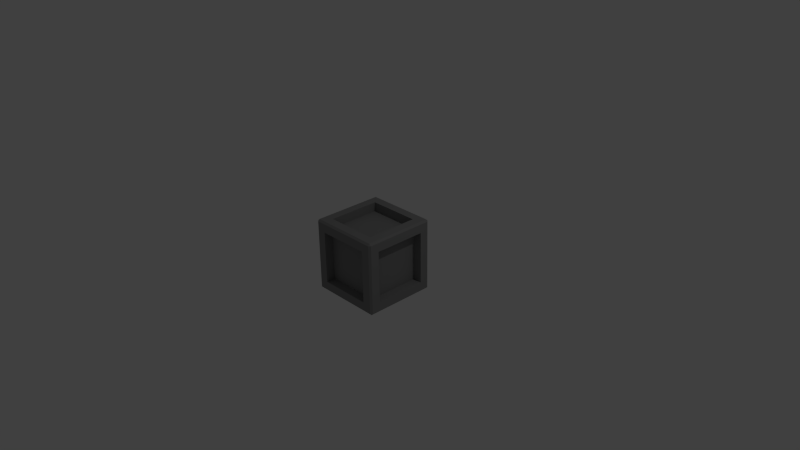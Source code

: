 # Source: unity_cube.blend  (saved by Blender 2.69.0; exported with 4.5.12 LTS)
import bpy
from mathutils import Matrix  # noqa: F401  (used for matrix-valued properties, if any)

bpy.ops.wm.read_factory_settings(use_empty=True)
scene = bpy.context.scene
scene.name = 'Scene'

# ---- collections
col_collection_1 = bpy.data.collections.new('Collection 1'); scene.collection.children.link(col_collection_1)

# ---- materials (node trees are filled in below, after node groups)
mat_base_plastic = bpy.data.materials.new('base_plastic')
mat_base_plastic.alpha_threshold = 0.0
mat_base_plastic.use_transparent_shadow = False
mat_base_plastic.diffuse_color = (0.2529, 0.2529, 0.2529, 1.0)
mat_base_plastic.roughness = 0.5
mat_base_plastic.line_color = (0.0, 0.0, 0.0, 1.0)

# ---- material node trees

# ---- world
world_world = bpy.data.worlds.new('World'); scene.world = world_world
world_world.color = (0.05088, 0.05088, 0.05088)
world_world.use_sun_shadow = False
world_world.sun_shadow_jitter_overblur = 0.0
world_world.cycles.sampling_method = 'MANUAL'
world_world.cycles.sample_map_resolution = 256

# ---- cameras
cam_camera = bpy.data.cameras.new('Camera')
cam_camera.clip_end = 100.0
cam_camera.lens = 35.0
cam_camera.sensor_width = 32.0
cam_camera.sensor_height = 18.0
cam_camera.ortho_scale = 7.314
cam_camera.dof.focus_distance = 0.0
cam_camera.dof.aperture_fstop = 128.0

# ---- lights
light_lamp = bpy.data.lights.new('Lamp', 'POINT')
light_lamp.transmission_factor = 0.0
light_lamp.cutoff_distance = 30.0
light_lamp.energy = 100.0
light_lamp.shadow_buffer_clip_start = 1.001
light_lamp.shadow_soft_size = 0.1
light_lamp.shadow_maximum_resolution = 0.006
light_lamp.use_absolute_resolution = True
light_lamp.cycles.use_multiple_importance_sampling = False

# ---- meshes
me_cube_001 = bpy.data.meshes.new('Cube.001')
me_cube_001.from_pydata([(-0.475, -0.475, -0.5), (-0.475, -0.5, -0.475), (-0.5, -0.475, -0.475), (-0.5, 0.475, -0.475), (-0.475, 0.5, -0.475), (-0.475, 0.475, -0.5), (0.475, 0.5, -0.475), (0.5, 0.475, -0.475), (0.475, 0.475, -0.5), (0.5, -0.475, -0.475), (0.475, -0.5, -0.475), (0.475, -0.475, -0.5), (-0.5, -0.475, 0.475), (-0.475, -0.5, 0.475), (-0.475, -0.475, 0.5), (-0.5, 0.475, 0.475), (-0.475, 0.475, 0.5), (-0.475, 0.5, 0.475), (0.475, 0.5, 0.475), (0.475, 0.475, 0.5), (0.5, 0.475, 0.475), (0.5, -0.475, 0.475), (0.475, -0.475, 0.5), (0.475, -0.5, 0.475), (-0.475, 0.3561, 0.5), (-0.5, 0.3561, 0.475), (-0.475, 0.3561, -0.5), (-0.5, 0.3561, -0.475), (0.475, 0.3561, 0.5), (0.5, 0.3561, 0.475), (0.475, 0.3561, -0.5), (0.5, 0.3561, -0.475), (-0.5, -0.356, 0.475), (-0.475, -0.356, -0.5), (0.475, -0.356, 0.5), (0.5, -0.356, -0.475), (-0.475, -0.356, 0.5), (-0.5, -0.356, -0.475), (0.5, -0.356, 0.475), (0.475, -0.356, -0.5), (-0.475, -0.5, 0.3562), (-0.5, -0.475, 0.3562), (-0.475, 0.5, 0.3562), (-0.5, 0.475, 0.3562), (0.5, 0.475, 0.3562), (0.475, 0.5, 0.3562), (0.475, -0.5, 0.3562), (0.5, -0.475, 0.3562), (0.5, 0.3561, 0.3562), (-0.5, 0.3561, 0.3562), (0.5, -0.356, 0.3562), (-0.5, -0.356, 0.3562), (-0.5, -0.475, -0.3567), (-0.475, 0.5, -0.3567), (0.5, 0.475, -0.3567), (0.475, -0.5, -0.3567), (0.5, 0.3561, -0.3567), (-0.5, 0.3561, -0.3567), (0.5, -0.356, -0.3567), (-0.5, -0.356, -0.3567), (-0.475, -0.5, -0.3567), (-0.5, 0.475, -0.3567), (0.475, 0.5, -0.3567), (0.5, -0.475, -0.3567), (-0.356, 0.475, 0.5), (-0.356, 0.5, 0.475), (-0.356, 0.475, -0.5), (-0.356, 0.5, -0.475), (-0.356, -0.475, 0.5), (-0.356, -0.5, 0.475), (-0.356, -0.475, -0.5), (-0.356, -0.5, -0.475), (-0.356, 0.3561, -0.5), (-0.356, 0.3561, 0.5), (-0.356, -0.356, -0.5), (-0.356, -0.356, 0.5), (-0.356, 0.5, 0.3562), (-0.356, -0.5, 0.3562), (-0.356, 0.5, -0.3567), (-0.356, -0.5, -0.3567), (0.3561, 0.475, 0.5), (0.3561, 0.5, -0.475), (0.3561, -0.5, 0.475), (0.3561, -0.475, -0.5), (0.3561, 0.3561, -0.5), (0.3561, -0.356, -0.5), (0.3561, -0.5, 0.3562), (0.3561, -0.5, -0.3567), (0.3561, 0.5, 0.475), (0.3561, 0.475, -0.5), (0.3561, -0.475, 0.5), (0.3561, -0.5, -0.475), (0.3561, 0.3561, 0.5), (0.3561, -0.356, 0.5), (0.3561, 0.5, 0.3562), (0.3561, 0.5, -0.3567), (-0.356, 0.3561, 0.3746), (-0.356, -0.356, 0.3746), (0.3561, 0.3561, 0.3746), (0.3561, -0.356, 0.3746), (-0.3743, 0.3561, 0.3562), (-0.3743, -0.356, 0.3562), (-0.3743, 0.3561, -0.3567), (-0.3743, -0.356, -0.3567), (-0.356, 0.5, 0.3562), (-0.356, 0.5, -0.3567), (0.3561, 0.5, 0.3562), (0.3561, 0.5, -0.3567), (-0.356, 0.3742, 0.3562), (-0.356, 0.3742, -0.3567), (0.3561, 0.3742, 0.3562), (0.3561, 0.3742, -0.3567), (-0.356, -0.3748, 0.3562), (-0.356, -0.3748, -0.3567), (0.3561, -0.3748, 0.3562), (0.3561, -0.3748, -0.3567), (0.3747, 0.3561, 0.3562), (0.3747, -0.356, 0.3562), (0.3747, 0.3561, -0.3567), (0.3747, -0.356, -0.3567), (-0.356, 0.3561, -0.5), (-0.356, -0.356, -0.5), (0.3561, 0.3561, -0.5), (0.3561, -0.356, -0.5), (-0.356, 0.3561, -0.5), (-0.356, -0.356, -0.5), (0.3561, 0.3561, -0.5), (0.3561, -0.356, -0.5), (-0.356, 0.3561, -0.3743), (-0.356, -0.356, -0.3743), (0.3561, 0.3561, -0.3743), (0.3561, -0.356, -0.3743)], [], [(84, 89, 8, 30), (58, 63, 9, 35), (73, 64, 16, 24), (95, 62, 6, 81), (79, 60, 1, 71), (0, 1, 2), (3, 4, 5), (6, 7, 8), (9, 10, 11), (12, 13, 14), (15, 16, 17), (18, 19, 20), (21, 22, 23), (40, 13, 12, 41), (24, 16, 15, 25), (53, 4, 3, 61), (33, 0, 2, 37), (80, 19, 18, 88), (54, 7, 6, 62), (66, 5, 4, 67), (34, 22, 21, 38), (55, 10, 9, 63), (30, 8, 7, 31), (68, 14, 13, 69), (83, 11, 10, 91), (57, 61, 3, 27), (85, 84, 30, 39), (54, 56, 31, 7), (75, 73, 24, 36), (36, 24, 25, 32), (5, 26, 27, 3), (19, 28, 29, 20), (39, 30, 31, 35), (59, 57, 27, 37), (56, 58, 35, 31), (26, 33, 37, 27), (28, 34, 38, 29), (83, 85, 39, 11), (68, 75, 36, 14), (14, 36, 32, 12), (11, 39, 35, 9), (52, 59, 37, 2), (38, 21, 47, 50), (88, 18, 45, 94), (69, 13, 40, 77), (60, 40, 41, 52), (17, 42, 43, 15), (20, 44, 45, 18), (23, 46, 47, 21), (25, 15, 43, 49), (20, 29, 48, 44), (32, 25, 49, 51), (29, 38, 50, 48), (12, 32, 51, 41), (50, 47, 63, 58), (94, 45, 62, 95), (77, 40, 60, 79), (42, 53, 61, 43), (44, 54, 62, 45), (46, 55, 63, 47), (49, 43, 61, 57), (44, 48, 56, 54), (57, 59, 103, 102), (58, 56, 118, 119), (41, 51, 59, 52), (1, 60, 52, 2), (26, 5, 66, 72), (92, 80, 64, 73), (53, 78, 67, 4), (87, 79, 71, 91), (16, 64, 65, 17), (89, 66, 67, 81), (90, 68, 69, 82), (0, 70, 71, 1), (33, 26, 72, 74), (93, 92, 98, 99), (0, 33, 74, 70), (90, 93, 75, 68), (17, 65, 76, 42), (82, 69, 77, 86), (42, 76, 78, 53), (87, 86, 114, 115), (72, 66, 89, 84), (78, 95, 81, 67), (64, 80, 88, 65), (70, 83, 91, 71), (84, 85, 123, 122), (70, 74, 85, 83), (65, 88, 94, 76), (94, 95, 107, 106), (28, 19, 80, 92), (55, 87, 91, 10), (8, 89, 81, 6), (22, 90, 82, 23), (34, 28, 92, 93), (22, 34, 93, 90), (23, 82, 86, 46), (46, 86, 87, 55), (99, 98, 96, 97), (75, 93, 99, 97), (92, 73, 96, 98), (73, 75, 97, 96), (101, 100, 102, 103), (59, 51, 101, 103), (49, 57, 102, 100), (51, 49, 100, 101), (106, 107, 111, 110), (95, 78, 105, 107), (76, 94, 106, 104), (78, 76, 104, 105), (108, 110, 111, 109), (107, 105, 109, 111), (104, 106, 110, 108), (105, 104, 108, 109), (114, 112, 113, 115), (79, 87, 115, 113), (86, 77, 112, 114), (77, 79, 113, 112), (116, 117, 119, 118), (50, 58, 119, 117), (56, 48, 116, 118), (48, 50, 117, 116), (122, 123, 127, 126), (85, 74, 121, 123), (72, 84, 122, 120), (74, 72, 120, 121), (126, 127, 131, 130), (123, 121, 125, 127), (120, 122, 126, 124), (121, 120, 124, 125), (129, 128, 130, 131), (127, 125, 129, 131), (124, 126, 130, 128), (125, 124, 128, 129)])
_uv = me_cube_001.uv_layers.new(name='UVMap')
_uv.uv.foreach_set('vector', [0.866, 0.134, 0.866, 0.01186, 0.9881, 0.01186, 0.9881, 0.134, 0.1341, 0.1335, 0.01186, 0.1335, 0.01186, 0.01186, 0.1341, 0.01186, 0.1341, 0.866, 0.1341, 0.9881, 0.01186, 0.9881, 0.01186, 0.866, 0.134, 0.1335, 0.01186, 0.1335, 0.01186, 0.01186, 0.134, 0.01186, 0.1341, 0.1334, 0.01182, 0.1334, 0.01182, 0.01182, 0.1341, 0.01182, 0.025, 1.49e-07, -4.932e-07, -3.778e-07, 0.0, 0.025, 0.0, 0.025, -4.932e-07, -4.672e-07, 0.025, 5.96e-08, 1.0, 4.997e-06, 1.0, 0.025, 0.975, 0.0, 1.0, 0.025, 1.0, 5.087e-06, 0.975, 5.96e-08, 8.941e-08, 0.975, -6.877e-05, 1.0, 0.025, 1.0, 8.941e-08, 0.975, 0.025, 1.0, -6.877e-05, 1.0, 1.0, 1.0, 0.975, 1.0, 1.0, 0.975, 1.0, 0.975, 0.975, 1.0, 1.0, 1.0, 1.0, 0.8562, 1.0, 0.975, 0.9881, 0.9881, 0.9881, 0.8661, 0.01186, 0.866, 0.01186, 0.9881, 0.0, 0.975, 0.0, 0.8561, 0.0, 0.1433, 0.0, 0.025, 0.01186, 0.01186, 0.01186, 0.1335, 0.01186, 0.8659, 0.01186, 0.9881, 0.0, 0.975, 0.0, 0.856, 0.866, 0.9881, 0.9881, 0.9881, 0.975, 1.0, 0.8561, 1.0, 0.9881, 0.1335, 0.9881, 0.01186, 1.0, 0.025, 1.0, 0.1433, 0.1341, 0.01186, 0.01186, 0.01186, 0.025, 0.0, 0.144, 0.0, 0.9881, 0.1341, 0.9881, 0.01186, 1.0, 0.025, 1.0, 0.144, 0.0, 0.1433, 0.0, 0.025, 0.01186, 0.01186, 0.01186, 0.1335, 0.9881, 0.134, 0.9881, 0.01186, 1.0, 0.025, 1.0, 0.1439, 0.1341, 0.01186, 0.01186, 0.01186, 0.025, 0.0, 0.144, 0.0, 0.866, 0.9881, 0.9881, 0.9881, 0.975, 1.0, 0.8561, 1.0, 0.134, 0.1335, 0.01186, 0.1335, 0.01186, 0.01186, 0.134, 0.01186, 0.866, 0.8659, 0.866, 0.134, 0.9881, 0.134, 0.9881, 0.8659, 0.9881, 0.1335, 0.866, 0.1335, 0.866, 0.01186, 0.9881, 0.01186, 0.1341, 0.1341, 0.1341, 0.866, 0.01186, 0.866, 0.01186, 0.1341, 0.01186, 0.1341, 0.01186, 0.866, 0.0, 0.8561, 0.0, 0.144, 0.01186, 0.01186, 0.01186, 0.134, 0.0, 0.1439, 0.0, 0.025, 0.9881, 0.9881, 0.9881, 0.866, 1.0, 0.8561, 1.0, 0.975, 0.9881, 0.8659, 0.9881, 0.134, 1.0, 0.1439, 1.0, 0.856, 0.8659, 0.1335, 0.134, 0.1335, 0.134, 0.01186, 0.8659, 0.01186, 0.866, 0.1335, 0.1341, 0.1335, 0.1341, 0.01186, 0.866, 0.01186, 0.01186, 0.134, 0.01186, 0.8659, 0.0, 0.856, 0.0, 0.1439, 0.9881, 0.866, 0.9881, 0.1341, 1.0, 0.144, 1.0, 0.8561, 0.866, 0.9881, 0.866, 0.8659, 0.9881, 0.8659, 0.9881, 0.9881, 0.1341, 0.01186, 0.1341, 0.1341, 0.01186, 0.1341, 0.01186, 0.01186, 0.01186, 0.01186, 0.01186, 0.1341, 0.0, 0.144, 0.0, 0.025, 0.9881, 0.9881, 0.9881, 0.8659, 1.0, 0.856, 1.0, 0.975, 0.9881, 0.1335, 0.8659, 0.1335, 0.8659, 0.01186, 0.9881, 0.01186, 0.1341, 0.9881, 0.01186, 0.9881, 0.01186, 0.8661, 0.1341, 0.8661, 0.134, 0.9881, 0.01186, 0.9881, 0.01186, 0.8661, 0.134, 0.8661, 0.1341, 0.9882, 0.01182, 0.9882, 0.01182, 0.8661, 0.1341, 0.8661, 1.0, 0.1433, 1.0, 0.8562, 0.9881, 0.8661, 0.9881, 0.1335, 0.0, 0.975, 0.0, 0.8562, 0.01186, 0.8661, 0.01186, 0.9881, 0.9881, 0.9881, 0.9881, 0.8661, 1.0, 0.8562, 1.0, 0.975, 0.0, 0.975, 0.0, 0.8562, 0.01186, 0.8661, 0.01186, 0.9881, 0.134, 0.9881, 0.01186, 0.9881, 0.01186, 0.8661, 0.134, 0.8661, 0.9881, 0.9881, 0.866, 0.9881, 0.866, 0.8661, 0.9881, 0.8661, 0.8659, 0.9881, 0.134, 0.9881, 0.134, 0.8661, 0.8659, 0.8661, 0.866, 0.9881, 0.1341, 0.9881, 0.1341, 0.8661, 0.866, 0.8661, 0.9881, 0.9881, 0.8659, 0.9881, 0.8659, 0.8661, 0.9881, 0.8661, 0.1341, 0.8661, 0.01186, 0.8661, 0.01186, 0.1335, 0.1341, 0.1335, 0.134, 0.8661, 0.01186, 0.8661, 0.01186, 0.1335, 0.134, 0.1335, 0.1341, 0.8661, 0.01182, 0.8661, 0.01182, 0.1334, 0.1341, 0.1334, 0.0, 0.8562, 0.0, 0.1433, 0.01186, 0.1335, 0.01186, 0.8661, 0.9881, 0.8661, 0.9881, 0.1335, 1.0, 0.1433, 1.0, 0.8562, 0.0, 0.8562, 0.0, 0.1433, 0.01186, 0.1335, 0.01186, 0.8661, 0.134, 0.8661, 0.01186, 0.8661, 0.01186, 0.1335, 0.134, 0.1335, 0.9881, 0.8661, 0.866, 0.8661, 0.866, 0.1335, 0.9881, 0.1335, 0.134, 0.1335, 0.8659, 0.1335, 0.8212, 0.1782, 0.1787, 0.1782, 0.1341, 0.1335, 0.866, 0.1335, 0.8214, 0.1781, 0.1787, 0.1781, 0.9881, 0.8661, 0.8659, 0.8661, 0.8659, 0.1335, 0.9881, 0.1335, 1.0, 0.025, 1.0, 0.1433, 0.9881, 0.1335, 0.9881, 0.01186, 0.01186, 0.134, 0.01186, 0.01186, 0.1341, 0.01186, 0.1341, 0.134, 0.866, 0.866, 0.866, 0.9881, 0.1341, 0.9881, 0.1341, 0.866, 0.9881, 0.1335, 0.8659, 0.1335, 0.8659, 0.01186, 0.9881, 0.01186, 0.866, 0.1334, 0.1341, 0.1334, 0.1341, 0.01182, 0.866, 0.01182, 0.01186, 0.9881, 0.1341, 0.9881, 0.144, 1.0, 0.025, 1.0, 0.866, 0.01186, 0.1341, 0.01186, 0.144, 0.0, 0.8561, 0.0, 0.866, 0.01186, 0.1341, 0.01186, 0.144, 0.0, 0.8561, 0.0, 0.01186, 0.9881, 0.1341, 0.9881, 0.144, 1.0, 0.025, 1.0, 0.01186, 0.8659, 0.01186, 0.134, 0.1341, 0.134, 0.1341, 0.8659, 0.866, 0.1341, 0.866, 0.866, 0.8214, 0.8214, 0.8214, 0.1787, 0.01186, 0.9881, 0.01186, 0.8659, 0.1341, 0.8659, 0.1341, 0.9881, 0.866, 0.01186, 0.866, 0.1341, 0.1341, 0.1341, 0.1341, 0.01186, 0.9881, 0.9881, 0.8659, 0.9881, 0.8659, 0.8661, 0.9881, 0.8661, 0.866, 0.9882, 0.1341, 0.9882, 0.1341, 0.8661, 0.866, 0.8661, 0.9881, 0.8661, 0.8659, 0.8661, 0.8659, 0.1335, 0.9881, 0.1335, 0.866, 0.1334, 0.866, 0.8661, 0.8213, 0.8214, 0.8213, 0.1782, 0.1341, 0.134, 0.1341, 0.01186, 0.866, 0.01186, 0.866, 0.134, 0.8659, 0.1335, 0.134, 0.1335, 0.134, 0.01186, 0.8659, 0.01186, 0.1341, 0.9881, 0.866, 0.9881, 0.8561, 1.0, 0.144, 1.0, 0.1341, 0.9881, 0.866, 0.9881, 0.8561, 1.0, 0.144, 1.0, 0.0, 0.0, 0.0, 0.0, 0.0, 0.0, 0.0, 0.0, 0.1341, 0.9881, 0.1341, 0.8659, 0.866, 0.8659, 0.866, 0.9881, 0.8659, 0.9881, 0.134, 0.9881, 0.134, 0.8661, 0.8659, 0.8661, 0.0, 0.0, 0.0, 0.0, 0.0, 0.0, 0.0, 0.0, 0.9881, 0.866, 0.9881, 0.9881, 0.866, 0.9881, 0.866, 0.866, 0.9882, 0.1334, 0.866, 0.1334, 0.866, 0.01182, 0.9882, 0.01182, 0.9881, 0.01186, 0.866, 0.01186, 0.8561, 0.0, 0.975, 0.0, 0.9881, 0.01186, 0.866, 0.01186, 0.8561, 0.0, 0.975, 0.0, 0.9881, 0.1341, 0.9881, 0.866, 0.866, 0.866, 0.866, 0.1341, 0.9881, 0.01186, 0.9881, 0.1341, 0.866, 0.1341, 0.866, 0.01186, 0.9882, 0.9882, 0.866, 0.9882, 0.866, 0.8661, 0.9882, 0.8661, 0.9882, 0.8661, 0.866, 0.8661, 0.866, 0.1334, 0.9882, 0.1334, 0.8214, 0.1787, 0.8214, 0.8214, 0.1787, 0.8214, 0.1787, 0.1787, 0.1341, 0.1341, 0.866, 0.1341, 0.8214, 0.1787, 0.1787, 0.1787, 0.866, 0.866, 0.1341, 0.866, 0.1787, 0.8214, 0.8214, 0.8214, 0.1341, 0.866, 0.1341, 0.1341, 0.1787, 0.1787, 0.1787, 0.8214, 0.8212, 0.8214, 0.1787, 0.8214, 0.1787, 0.1782, 0.8212, 0.1782, 0.8659, 0.1335, 0.8659, 0.8661, 0.8212, 0.8214, 0.8212, 0.1782, 0.134, 0.8661, 0.134, 0.1335, 0.1787, 0.1782, 0.1787, 0.8214, 0.8659, 0.8661, 0.134, 0.8661, 0.1787, 0.8214, 0.8212, 0.8214, 0.134, 0.8661, 0.134, 0.1335, 0.1788, 0.1783, 0.1788, 0.8213, 0.0, 0.0, 0.0, 0.0, 0.0, 0.0, 0.0, 0.0, 0.0, 0.0, 0.0, 0.0, 0.0, 0.0, 0.0, 0.0, 0.0, 0.0, 0.0, 0.0, 0.0, 0.0, 0.0, 0.0, 0.8212, 0.8213, 0.1788, 0.8213, 0.1788, 0.1783, 0.8212, 0.1783, 0.134, 0.1335, 0.8659, 0.1335, 0.8212, 0.1783, 0.1788, 0.1783, 0.8659, 0.8661, 0.134, 0.8661, 0.1788, 0.8213, 0.8212, 0.8213, 0.8659, 0.1335, 0.8659, 0.8661, 0.8212, 0.8213, 0.8212, 0.1783, 0.8213, 0.8214, 0.1787, 0.8214, 0.1787, 0.1782, 0.8213, 0.1782, 0.1341, 0.1334, 0.866, 0.1334, 0.8213, 0.1782, 0.1787, 0.1782, 0.866, 0.8661, 0.1341, 0.8661, 0.1787, 0.8214, 0.8213, 0.8214, 0.1341, 0.8661, 0.1341, 0.1334, 0.1787, 0.1782, 0.1787, 0.8214, 0.8214, 0.8215, 0.1787, 0.8215, 0.1787, 0.1781, 0.8214, 0.1781, 0.1341, 0.8661, 0.1341, 0.1335, 0.1787, 0.1781, 0.1787, 0.8215, 0.866, 0.1335, 0.866, 0.8661, 0.8214, 0.8215, 0.8214, 0.1781, 0.866, 0.8661, 0.1341, 0.8661, 0.1787, 0.8215, 0.8214, 0.8215, 0.0, 0.0, 0.0, 0.0, 0.0, 0.0, 0.0, 0.0, 0.0, 0.0, 0.0, 0.0, 0.0, 0.0, 0.0, 0.0, 0.0, 0.0, 0.0, 0.0, 0.0, 0.0, 0.0, 0.0, 0.0, 0.0, 0.0, 0.0, 0.0, 0.0, 0.0, 0.0, 0.866, 0.134, 0.866, 0.8659, 0.8213, 0.8212, 0.8213, 0.1787, 0.0, 0.0, 0.0, 0.0, 0.0, 0.0, 0.0, 0.0, 0.0, 0.0, 0.0, 0.0, 0.0, 0.0, 0.0, 0.0, 0.0, 0.0, 0.0, 0.0, 0.0, 0.0, 0.0, 0.0, 0.1788, 0.8212, 0.1788, 0.1787, 0.8213, 0.1787, 0.8213, 0.8212, 0.866, 0.8659, 0.1341, 0.8659, 0.1788, 0.8212, 0.8213, 0.8212, 0.1341, 0.134, 0.866, 0.134, 0.8213, 0.1787, 0.1788, 0.1787, 0.1341, 0.8659, 0.1341, 0.134, 0.1788, 0.1787, 0.1788, 0.8212])
me_cube_001.materials.append(mat_base_plastic)
me_cube_001.use_remesh_preserve_volume = False
me_cube_001.use_remesh_preserve_attributes = False
me_cube_001.use_mirror_vertex_groups = False
me_cube_001.update()

# ---- objects
ob_unity_cube = bpy.data.objects.new('Unity_Cube', me_cube_001)
ob_lamp = bpy.data.objects.new('Lamp', light_lamp)
ob_camera = bpy.data.objects.new('Camera', cam_camera)

# ---- transforms, parenting, visibility, modifiers, constraints
ob_unity_cube.location = (0.0, 0.0, 0.0)
ob_unity_cube.lineart.crease_threshold = 0.0
ob_lamp.location = (4.076, 1.005, 5.904)
ob_lamp.rotation_euler = (0.6503, 0.05522, 1.866)
ob_lamp.lock_rotations_4d = False
ob_lamp.empty_display_type = 'ARROWS'
ob_lamp.color = (0.0, 0.0, 0.0, 0.0)
ob_lamp.lineart.crease_threshold = 0.0
ob_camera.location = (7.481, -6.508, 5.344)
ob_camera.rotation_euler = (1.109, 0.01082, 0.8149)
ob_camera.lock_rotations_4d = False
ob_camera.empty_display_type = 'ARROWS'
ob_camera.color = (0.0, 0.0, 0.0, 0.0)
ob_camera.display_type = 'WIRE'
ob_camera.lineart.crease_threshold = 0.0

# ---- collection membership
col_collection_1.objects.link(ob_unity_cube)
col_collection_1.objects.link(ob_lamp)
col_collection_1.objects.link(ob_camera)

# ---- scene / render settings (as saved in the file)
scene.camera = ob_camera
scene.frame_start = 1; scene.frame_end = 250; scene.frame_set(1)
scene.render.engine = 'BLENDER_EEVEE_NEXT'
scene.render.image_settings.compression = 90
scene.render.resolution_percentage = 50
scene.render.dither_intensity = 0.0
scene.cycles.use_denoising = False
scene.cycles.samples = 10
scene.cycles.sampling_pattern = 'TABULATED_SOBOL'
scene.cycles.light_sampling_threshold = 0.0
scene.cycles.use_adaptive_sampling = False
scene.cycles.use_light_tree = False
scene.cycles.blur_glossy = 0.0
scene.cycles.volume_bounces = 1
scene.cycles.pixel_filter_type = 'GAUSSIAN'
scene.cycles.sample_clamp_indirect = 0.0
scene.view_settings.view_transform = 'Standard'
bpy.context.view_layer.update()
